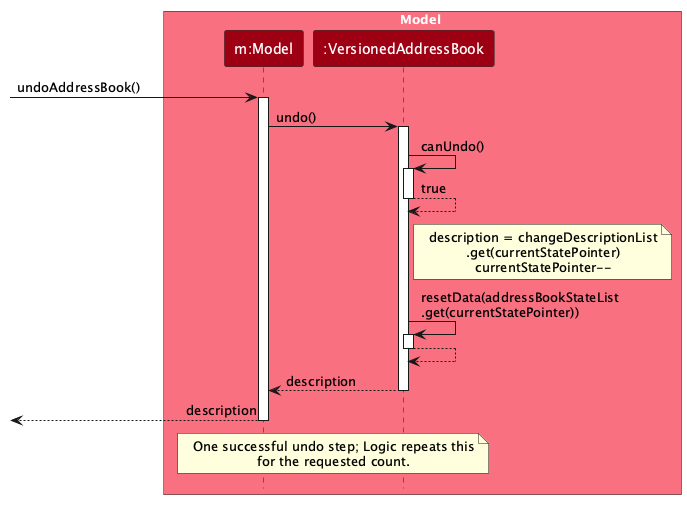

The diagram above was rendered by PlantUML. Its source (embedded in the PNG):
@startuml
!include style.puml
skinparam ArrowFontStyle plain
skinparam sequenceMessageAlign left

box Model MODEL_COLOR_T1
participant "m:Model" as Model MODEL_COLOR
participant ":VersionedAddressBook" as VersionedAddressBook MODEL_COLOR
end box

[-> Model : undoAddressBook()<U+00A0><U+00A0><U+00A0><U+00A0><U+00A0><U+00A0><U+00A0><U+00A0><U+00A0><U+00A0><U+00A0><U+00A0><U+00A0><U+00A0><U+00A0><U+00A0><U+00A0><U+00A0><U+00A0><U+00A0><U+00A0><U+00A0><U+00A0><U+00A0><U+00A0><U+00A0>
activate Model
Model -> VersionedAddressBook : undo()
activate VersionedAddressBook
VersionedAddressBook -> VersionedAddressBook : canUndo()
activate VersionedAddressBook
VersionedAddressBook --> VersionedAddressBook : true
deactivate VersionedAddressBook
note right of VersionedAddressBook
description = changeDescriptionList
.get(currentStatePointer)
currentStatePointer--
end note
VersionedAddressBook -> VersionedAddressBook : resetData(addressBookStateList\n.get(currentStatePointer))
activate VersionedAddressBook
VersionedAddressBook --> VersionedAddressBook
deactivate VersionedAddressBook
VersionedAddressBook --> Model : description
deactivate VersionedAddressBook
[<-- Model : description
deactivate Model

note over Model, VersionedAddressBook
One successful undo step; Logic repeats this
for the requested count.
end note
@enduml